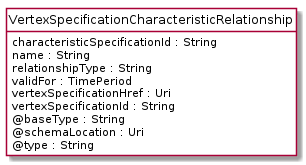

The diagram above was rendered by PlantUML. Its source (embedded in the PNG):
@startuml
hide circle
hide methods
hide stereotype
show <<Enumeration>> stereotype
skinparam class {
   BackgroundColor<<Enumeration>> #E6F5F7
   BackgroundColor<<Ref>> #FFFFE0
   BackgroundColor<<Pivot>> #FFFFFFF
   BackgroundColor<<SimpleType>> #E2F0DA
   BackgroundColor #FCF2E3
}

class VertexSpecificationCharacteristicRelationship <<Pivot>> {
    characteristicSpecificationId : String
    name : String
    relationshipType : String
    validFor : TimePeriod
    vertexSpecificationHref : Uri
    vertexSpecificationId : String
    @baseType : String
    @schemaLocation : Uri
    @type : String
}


@enduml